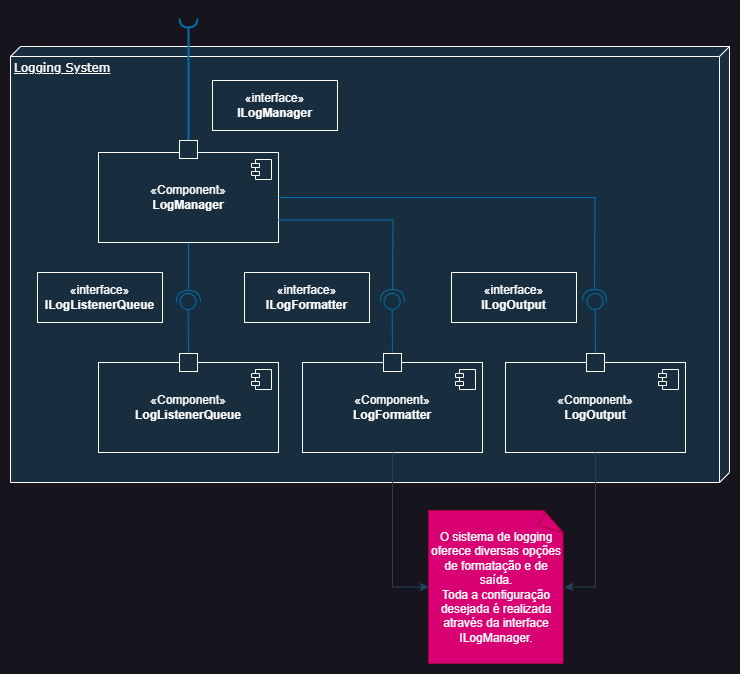

The diagram above was exported from draw.io. Its source (the exported page's mxGraphModel, read from the mxfile embedded in the PNG):
<mxGraphModel dx="1034" dy="1236" grid="0" gridSize="10" guides="1" tooltips="1" connect="1" arrows="1" fold="1" page="0" pageScale="1" pageWidth="1100" pageHeight="850" background="none" math="0" shadow="0">
  <root>
    <mxCell id="0" />
    <mxCell id="1" parent="0" />
    <mxCell id="39150e848f15840c-1" value="&lt;div&gt;Logging System&lt;/div&gt;&lt;div&gt;&lt;br&gt;&lt;/div&gt;" style="verticalAlign=top;align=left;spacingTop=8;spacingLeft=2;spacingRight=12;shape=cube;size=10;direction=south;fontStyle=4;html=1;rounded=0;shadow=0;comic=0;labelBackgroundColor=none;strokeWidth=1;fontFamily=Verdana;fontSize=12;fillColor=#182E3E;strokeColor=#FFFFFF;fontColor=#FFFFFF;" parent="1" vertex="1">
      <mxGeometry x="505" y="-64" width="719" height="436" as="geometry" />
    </mxCell>
    <mxCell id="5mlIK0q04IIqZoyp-IkW-53" style="edgeStyle=orthogonalEdgeStyle;rounded=0;orthogonalLoop=1;jettySize=auto;html=1;strokeColor=#006EAF;endArrow=halfCircle;endFill=0;jumpSize=6;endSize=10;fillColor=#1ba1e2;" edge="1" parent="1" source="5mlIK0q04IIqZoyp-IkW-11">
      <mxGeometry relative="1" as="geometry">
        <mxPoint x="683" y="192" as="targetPoint" />
      </mxGeometry>
    </mxCell>
    <mxCell id="5mlIK0q04IIqZoyp-IkW-11" value="«Component»&lt;br&gt;&lt;b&gt;LogManager&lt;/b&gt;" style="html=1;dropTarget=0;whiteSpace=wrap;labelBackgroundColor=none;fillColor=#182E3E;strokeColor=#FFFFFF;fontColor=#FFFFFF;" vertex="1" parent="1">
      <mxGeometry x="593" y="42" width="180" height="90" as="geometry" />
    </mxCell>
    <mxCell id="5mlIK0q04IIqZoyp-IkW-12" value="" style="shape=module;jettyWidth=8;jettyHeight=4;labelBackgroundColor=none;fillColor=#182E3E;strokeColor=#FFFFFF;fontColor=#FFFFFF;" vertex="1" parent="5mlIK0q04IIqZoyp-IkW-11">
      <mxGeometry x="1" width="20" height="20" relative="1" as="geometry">
        <mxPoint x="-27" y="7" as="offset" />
      </mxGeometry>
    </mxCell>
    <mxCell id="5mlIK0q04IIqZoyp-IkW-17" value="«Component»&lt;br&gt;&lt;b&gt;LogListenerQueue&lt;/b&gt;" style="html=1;dropTarget=0;whiteSpace=wrap;labelBackgroundColor=none;fillColor=#182E3E;strokeColor=#FFFFFF;fontColor=#FFFFFF;" vertex="1" parent="1">
      <mxGeometry x="593" y="252" width="180" height="90" as="geometry" />
    </mxCell>
    <mxCell id="5mlIK0q04IIqZoyp-IkW-18" value="" style="shape=module;jettyWidth=8;jettyHeight=4;labelBackgroundColor=none;fillColor=#182E3E;strokeColor=#FFFFFF;fontColor=#FFFFFF;" vertex="1" parent="5mlIK0q04IIqZoyp-IkW-17">
      <mxGeometry x="1" width="20" height="20" relative="1" as="geometry">
        <mxPoint x="-27" y="7" as="offset" />
      </mxGeometry>
    </mxCell>
    <mxCell id="5mlIK0q04IIqZoyp-IkW-50" style="edgeStyle=orthogonalEdgeStyle;rounded=0;orthogonalLoop=1;jettySize=auto;html=1;strokeColor=#006EAF;endArrow=halfCircle;endFill=0;strokeWidth=2;fillColor=#1ba1e2;" edge="1" parent="1" source="5mlIK0q04IIqZoyp-IkW-30">
      <mxGeometry relative="1" as="geometry">
        <mxPoint x="683" y="-92" as="targetPoint" />
      </mxGeometry>
    </mxCell>
    <mxCell id="5mlIK0q04IIqZoyp-IkW-30" value="" style="html=1;rounded=0;strokeColor=#FFFFFF;fontColor=#FFFFFF;fillColor=#182E3E;" vertex="1" parent="1">
      <mxGeometry x="674" y="30" width="18" height="18" as="geometry" />
    </mxCell>
    <mxCell id="5mlIK0q04IIqZoyp-IkW-52" value="" style="edgeStyle=orthogonalEdgeStyle;rounded=0;orthogonalLoop=1;jettySize=auto;html=1;strokeColor=#006EAF;endArrow=circle;endFill=0;endSize=7;startSize=6;jumpSize=6;exitX=0.5;exitY=0;exitDx=0;exitDy=0;fillColor=#1ba1e2;" edge="1" parent="1" source="5mlIK0q04IIqZoyp-IkW-51">
      <mxGeometry relative="1" as="geometry">
        <mxPoint x="683.509708737864" y="241" as="sourcePoint" />
        <mxPoint x="682.5" y="182" as="targetPoint" />
      </mxGeometry>
    </mxCell>
    <mxCell id="5mlIK0q04IIqZoyp-IkW-51" value="" style="html=1;rounded=0;strokeColor=#FFFFFF;fontColor=#FFFFFF;fillColor=#182E3E;" vertex="1" parent="1">
      <mxGeometry x="674" y="243" width="18" height="18" as="geometry" />
    </mxCell>
    <mxCell id="5mlIK0q04IIqZoyp-IkW-55" value="«Component»&lt;br&gt;&lt;b&gt;LogFormatter&lt;/b&gt;" style="html=1;dropTarget=0;whiteSpace=wrap;labelBackgroundColor=none;fillColor=#182E3E;strokeColor=#FFFFFF;fontColor=#FFFFFF;" vertex="1" parent="1">
      <mxGeometry x="797" y="252" width="180" height="90" as="geometry" />
    </mxCell>
    <mxCell id="5mlIK0q04IIqZoyp-IkW-56" value="" style="shape=module;jettyWidth=8;jettyHeight=4;labelBackgroundColor=none;fillColor=#182E3E;strokeColor=#FFFFFF;fontColor=#FFFFFF;" vertex="1" parent="5mlIK0q04IIqZoyp-IkW-55">
      <mxGeometry x="1" width="20" height="20" relative="1" as="geometry">
        <mxPoint x="-27" y="7" as="offset" />
      </mxGeometry>
    </mxCell>
    <mxCell id="5mlIK0q04IIqZoyp-IkW-57" value="«Component»&lt;br&gt;&lt;b&gt;LogOutput&lt;/b&gt;" style="html=1;dropTarget=0;whiteSpace=wrap;labelBackgroundColor=none;fillColor=#182E3E;strokeColor=#FFFFFF;fontColor=#FFFFFF;" vertex="1" parent="1">
      <mxGeometry x="1000" y="252" width="180" height="90" as="geometry" />
    </mxCell>
    <mxCell id="5mlIK0q04IIqZoyp-IkW-58" value="" style="shape=module;jettyWidth=8;jettyHeight=4;labelBackgroundColor=none;fillColor=#182E3E;strokeColor=#FFFFFF;fontColor=#FFFFFF;" vertex="1" parent="5mlIK0q04IIqZoyp-IkW-57">
      <mxGeometry x="1" width="20" height="20" relative="1" as="geometry">
        <mxPoint x="-27" y="7" as="offset" />
      </mxGeometry>
    </mxCell>
    <mxCell id="5mlIK0q04IIqZoyp-IkW-59" value="" style="edgeStyle=orthogonalEdgeStyle;rounded=0;orthogonalLoop=1;jettySize=auto;html=1;strokeColor=#006EAF;endArrow=circle;endFill=0;endSize=7;startSize=6;jumpSize=6;exitX=0.5;exitY=0;exitDx=0;exitDy=0;fillColor=#1ba1e2;" edge="1" parent="1" source="5mlIK0q04IIqZoyp-IkW-60">
      <mxGeometry relative="1" as="geometry">
        <mxPoint x="887.509708737864" y="241" as="sourcePoint" />
        <mxPoint x="886.5" y="182" as="targetPoint" />
      </mxGeometry>
    </mxCell>
    <mxCell id="5mlIK0q04IIqZoyp-IkW-60" value="" style="html=1;rounded=0;strokeColor=#FFFFFF;fontColor=#FFFFFF;fillColor=#182E3E;" vertex="1" parent="1">
      <mxGeometry x="878" y="243" width="18" height="18" as="geometry" />
    </mxCell>
    <mxCell id="5mlIK0q04IIqZoyp-IkW-61" value="" style="edgeStyle=orthogonalEdgeStyle;rounded=0;orthogonalLoop=1;jettySize=auto;html=1;strokeColor=#006EAF;endArrow=circle;endFill=0;endSize=7;startSize=6;jumpSize=6;exitX=0.5;exitY=0;exitDx=0;exitDy=0;fillColor=#1ba1e2;" edge="1" parent="1" source="5mlIK0q04IIqZoyp-IkW-62">
      <mxGeometry relative="1" as="geometry">
        <mxPoint x="1090.509708737864" y="241" as="sourcePoint" />
        <mxPoint x="1089.5" y="182" as="targetPoint" />
      </mxGeometry>
    </mxCell>
    <mxCell id="5mlIK0q04IIqZoyp-IkW-62" value="" style="html=1;rounded=0;strokeColor=#FFFFFF;fontColor=#FFFFFF;fillColor=#182E3E;" vertex="1" parent="1">
      <mxGeometry x="1081" y="243" width="18" height="18" as="geometry" />
    </mxCell>
    <mxCell id="5mlIK0q04IIqZoyp-IkW-63" style="edgeStyle=orthogonalEdgeStyle;rounded=0;orthogonalLoop=1;jettySize=auto;html=1;strokeColor=#006EAF;endArrow=halfCircle;endFill=0;jumpSize=6;endSize=10;exitX=1;exitY=0.75;exitDx=0;exitDy=0;fillColor=#1ba1e2;" edge="1" parent="1" source="5mlIK0q04IIqZoyp-IkW-11">
      <mxGeometry relative="1" as="geometry">
        <mxPoint x="887" y="191" as="targetPoint" />
        <mxPoint x="887" y="131" as="sourcePoint" />
      </mxGeometry>
    </mxCell>
    <mxCell id="5mlIK0q04IIqZoyp-IkW-64" style="edgeStyle=orthogonalEdgeStyle;rounded=0;orthogonalLoop=1;jettySize=auto;html=1;strokeColor=#006EAF;endArrow=halfCircle;endFill=0;jumpSize=6;endSize=10;exitX=1;exitY=0.5;exitDx=0;exitDy=0;fillColor=#1ba1e2;" edge="1" parent="1" source="5mlIK0q04IIqZoyp-IkW-11">
      <mxGeometry relative="1" as="geometry">
        <mxPoint x="1089" y="191" as="targetPoint" />
        <mxPoint x="783" y="120" as="sourcePoint" />
      </mxGeometry>
    </mxCell>
    <mxCell id="5mlIK0q04IIqZoyp-IkW-65" value="«interface»&lt;br&gt;&lt;b&gt;ILogListenerQueue&lt;/b&gt;" style="html=1;whiteSpace=wrap;strokeColor=#FFFFFF;fontColor=#FFFFFF;fillColor=#182E3E;" vertex="1" parent="1">
      <mxGeometry x="532" y="162" width="125" height="50" as="geometry" />
    </mxCell>
    <mxCell id="5mlIK0q04IIqZoyp-IkW-66" value="«interface»&lt;br&gt;&lt;b&gt;ILogFormatter&lt;/b&gt;" style="html=1;whiteSpace=wrap;strokeColor=#FFFFFF;fontColor=#FFFFFF;fillColor=#182E3E;" vertex="1" parent="1">
      <mxGeometry x="739" y="162" width="125" height="50" as="geometry" />
    </mxCell>
    <mxCell id="5mlIK0q04IIqZoyp-IkW-67" value="«interface»&lt;br&gt;&lt;b&gt;ILogOutput&lt;/b&gt;" style="html=1;whiteSpace=wrap;strokeColor=#FFFFFF;fontColor=#FFFFFF;fillColor=#182E3E;" vertex="1" parent="1">
      <mxGeometry x="946" y="162" width="125" height="50" as="geometry" />
    </mxCell>
    <mxCell id="5mlIK0q04IIqZoyp-IkW-68" value="«interface»&lt;br&gt;&lt;b&gt;ILogManager&lt;/b&gt;" style="html=1;whiteSpace=wrap;strokeColor=#FFFFFF;fontColor=#FFFFFF;fillColor=#182E3E;" vertex="1" parent="1">
      <mxGeometry x="707" y="-30" width="125" height="50" as="geometry" />
    </mxCell>
    <mxCell id="5mlIK0q04IIqZoyp-IkW-70" value="O sistema de logging oferece diversas opções de formatação e de saída.&lt;br&gt;Toda a configuração desejada é realizada através da interface ILogManager." style="whiteSpace=wrap;html=1;shape=mxgraph.basic.document;fillColor=#d80073;fontColor=#ffffff;strokeColor=#A50040;" vertex="1" parent="1">
      <mxGeometry x="923" y="400" width="136" height="153" as="geometry" />
    </mxCell>
    <mxCell id="5mlIK0q04IIqZoyp-IkW-71" style="edgeStyle=orthogonalEdgeStyle;rounded=0;orthogonalLoop=1;jettySize=auto;html=1;entryX=0;entryY=0.5;entryDx=0;entryDy=0;entryPerimeter=0;strokeColor=#23445D;" edge="1" parent="1" source="5mlIK0q04IIqZoyp-IkW-55" target="5mlIK0q04IIqZoyp-IkW-70">
      <mxGeometry relative="1" as="geometry" />
    </mxCell>
    <mxCell id="5mlIK0q04IIqZoyp-IkW-72" style="edgeStyle=orthogonalEdgeStyle;rounded=0;orthogonalLoop=1;jettySize=auto;html=1;entryX=1;entryY=0.5;entryDx=0;entryDy=0;entryPerimeter=0;strokeColor=#23445D;" edge="1" parent="1" source="5mlIK0q04IIqZoyp-IkW-57" target="5mlIK0q04IIqZoyp-IkW-70">
      <mxGeometry relative="1" as="geometry" />
    </mxCell>
  </root>
</mxGraphModel>